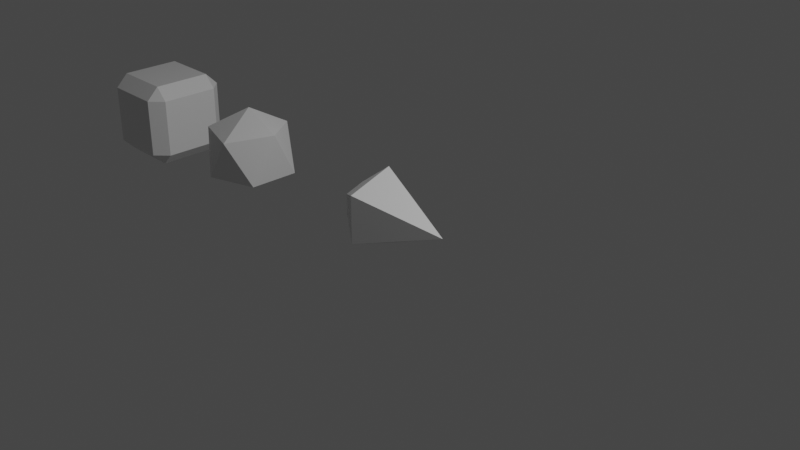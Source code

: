 # Source: projectiles.blend  (saved by Blender 2.82.7; exported with 4.5.12 LTS)
import bpy
from mathutils import Matrix  # noqa: F401  (used for matrix-valued properties, if any)

bpy.ops.wm.read_factory_settings(use_empty=True)
scene = bpy.context.scene
scene.name = 'Scene'

# ---- collections
col_collection = bpy.data.collections.new('Collection'); scene.collection.children.link(col_collection)

# ---- materials (node trees are filled in below, after node groups)
mat_top = bpy.data.materials.new('Top')
mat_top.use_transparent_shadow = False
mat_body = bpy.data.materials.new('Body')
mat_body.use_transparent_shadow = False
mat_fire = bpy.data.materials.new('Fire')
mat_fire.use_transparent_shadow = False
mat_water = bpy.data.materials.new('Water')
mat_water.use_transparent_shadow = False

# ---- material node trees
mat_top.use_nodes = True; mat_top.node_tree.nodes.clear()
_N = mat_top.node_tree.nodes; _L = mat_top.node_tree.links
n0 = _N.new('ShaderNodeOutputMaterial'); n0.name = 'Material Output'; n0.location = (300, 300)
n1 = _N.new('ShaderNodeBsdfPrincipled'); n1.name = 'Principled BSDF'; n1.location = (10, 300)
n1.distribution = 'GGX'
n1.subsurface_method = 'BURLEY'
n1.inputs[3].default_value = 1.45
n1.inputs[27].default_value = (0.0, 0.0, 0.0, 1.0)
n1.inputs[28].default_value = 1.0
_L.new(n1.outputs[0], n0.inputs[0])
n0.is_active_output = True
mat_body.use_nodes = True; mat_body.node_tree.nodes.clear()
_N = mat_body.node_tree.nodes; _L = mat_body.node_tree.links
n0 = _N.new('ShaderNodeOutputMaterial'); n0.name = 'Material Output'; n0.location = (300, 300)
n1 = _N.new('ShaderNodeBsdfPrincipled'); n1.name = 'Principled BSDF'; n1.location = (10, 300)
n1.distribution = 'GGX'
n1.subsurface_method = 'BURLEY'
n1.inputs[3].default_value = 1.45
n1.inputs[27].default_value = (0.0, 0.0, 0.0, 1.0)
n1.inputs[28].default_value = 1.0
_L.new(n1.outputs[0], n0.inputs[0])
n0.is_active_output = True
mat_fire.use_nodes = True; mat_fire.node_tree.nodes.clear()
_N = mat_fire.node_tree.nodes; _L = mat_fire.node_tree.links
n0 = _N.new('ShaderNodeOutputMaterial'); n0.name = 'Material Output'; n0.location = (300, 300)
n1 = _N.new('ShaderNodeBsdfPrincipled'); n1.name = 'Principled BSDF'; n1.location = (10, 300)
n1.distribution = 'GGX'
n1.subsurface_method = 'BURLEY'
n1.inputs[3].default_value = 1.45
n1.inputs[27].default_value = (0.0, 0.0, 0.0, 1.0)
n1.inputs[28].default_value = 1.0
_L.new(n1.outputs[0], n0.inputs[0])
n0.is_active_output = True
mat_water.use_nodes = True; mat_water.node_tree.nodes.clear()
_N = mat_water.node_tree.nodes; _L = mat_water.node_tree.links
n0 = _N.new('ShaderNodeOutputMaterial'); n0.name = 'Material Output'; n0.location = (300, 300)
n1 = _N.new('ShaderNodeBsdfPrincipled'); n1.name = 'Principled BSDF'; n1.location = (10, 300)
n1.distribution = 'GGX'
n1.subsurface_method = 'BURLEY'
n1.inputs[3].default_value = 1.45
n1.inputs[27].default_value = (0.0, 0.0, 0.0, 1.0)
n1.inputs[28].default_value = 1.0
_L.new(n1.outputs[0], n0.inputs[0])
n0.is_active_output = True

# ---- world
world_world = bpy.data.worlds.new('World'); scene.world = world_world
world_world.use_nodes = True; world_world.node_tree.nodes.clear()
_N = world_world.node_tree.nodes; _L = world_world.node_tree.links
n0 = _N.new('ShaderNodeOutputWorld'); n0.name = 'World Output'; n0.location = (300, 300)
n1 = _N.new('ShaderNodeBackground'); n1.name = 'Background'; n1.location = (10, 300)
n1.inputs[0].default_value = (0.05088, 0.05088, 0.05088, 1.0)
_L.new(n1.outputs[0], n0.inputs[0])
n0.is_active_output = True
world_world.color = (0.05088, 0.05088, 0.05088)
world_world.use_sun_shadow = False
world_world.sun_shadow_jitter_overblur = 0.0

# ---- cameras
cam_camera = bpy.data.cameras.new('Camera')
cam_camera.clip_end = 100.0
cam_camera.ortho_scale = 7.314

# ---- lights
light_light = bpy.data.lights.new('Light', 'POINT')
light_light.transmission_factor = 0.0
light_light.energy = 1000.0
light_light.shadow_soft_size = 0.1
light_light.shadow_maximum_resolution = 0.006
light_light.use_absolute_resolution = True

# ---- meshes
me_cube = bpy.data.meshes.new('Cube')
me_cube.from_pydata([(0.3485, 0.5, 0.3485), (0.3485, 0.3485, 0.5), (0.5, 0.3485, 0.3485), (0.3485, 0.3485, -0.5), (0.3485, 0.5, -0.3485), (0.5, 0.3485, -0.3485), (0.5, -0.3485, 0.3485), (0.3485, -0.3485, 0.5), (0.3485, -0.5, 0.3485), (0.5, -0.3485, -0.3485), (0.3485, -0.5, -0.3485), (0.3485, -0.3485, -0.5), (-0.3485, 0.5, 0.3485), (-0.5, 0.3485, 0.3485), (-0.3485, 0.3485, 0.5), (-0.5, 0.3485, -0.3485), (-0.3485, 0.5, -0.3485), (-0.3485, 0.3485, -0.5), (-0.5, -0.3485, 0.3485), (-0.3485, -0.5, 0.3485), (-0.3485, -0.3485, 0.5), (-0.3485, -0.3485, -0.5), (-0.3485, -0.5, -0.3485), (-0.5, -0.3485, -0.3485)], [], [(17, 3, 11, 21), (23, 18, 13, 15), (10, 8, 19, 22), (1, 14, 20, 7), (5, 2, 6, 9), (0, 1, 2), (3, 4, 5), (6, 7, 8), (9, 10, 11), (12, 13, 14), (15, 16, 17), (18, 19, 20), (21, 22, 23), (17, 21, 23, 15), (3, 17, 16, 4), (2, 5, 4, 0), (22, 19, 18, 23), (8, 10, 9, 6), (12, 16, 15, 13), (7, 20, 19, 8), (1, 7, 6, 2), (21, 11, 10, 22), (20, 14, 13, 18), (14, 1, 0, 12), (11, 3, 5, 9), (16, 12, 0, 4)])
me_cube.polygons.foreach_set('material_index', [1, 1, 1, 0, 1, 0, 1, 0, 1, 0, 1, 0, 1, 1, 1, 1, 1, 1, 1, 0, 0, 1, 0, 0, 1, 1])
_uv = me_cube.uv_layers.new(name='UVMap')
_uv.uv.foreach_set('vector', [0.1629, 0.5379, 0.3371, 0.5379, 0.3371, 0.7121, 0.1629, 0.7121, 0.4129, 0.03788, 0.5871, 0.03788, 0.5871, 0.2121, 0.4129, 0.2121, 0.4129, 0.7879, 0.5871, 0.7879, 0.5871, 0.9621, 0.4129, 0.9621, 0.6629, 0.5379, 0.8371, 0.5379, 0.8371, 0.7121, 0.6629, 0.7121, 0.4129, 0.5379, 0.5871, 0.5379, 0.5871, 0.7121, 0.4129, 0.7121, 0.5871, 0.4621, 0.625, 0.4621, 0.5871, 0.5, 0.3371, 0.5379, 0.3371, 0.5, 0.375, 0.5379, 0.5871, 0.7121, 0.625, 0.7121, 0.5871, 0.75, 0.4129, 0.7121, 0.4129, 0.75, 0.375, 0.7121, 0.5871, 0.2879, 0.5871, 0.25, 0.625, 0.2879, 0.4129, 0.2121, 0.4129, 0.25, 0.375, 0.2121, 0.5871, 0.03788, 0.5871, 0.0, 0.625, 0.03788, 0.1629, 0.7121, 0.1629, 0.75, 0.125, 0.7121, 0.1629, 0.5379, 0.1629, 0.7121, 0.125, 0.7121, 0.125, 0.5379, 0.3371, 0.5379, 0.1629, 0.5379, 0.1629, 0.5, 0.3371, 0.5, 0.5871, 0.5379, 0.4129, 0.5379, 0.4129, 0.4621, 0.5871, 0.4621, 0.4129, 0.9621, 0.5871, 0.9621, 0.5871, 1.0, 0.4129, 1.0, 0.5871, 0.7879, 0.4129, 0.7879, 0.4129, 0.7121, 0.5871, 0.7121, 0.5871, 0.2879, 0.4129, 0.2879, 0.4129, 0.2121, 0.5871, 0.2121, 0.6629, 0.7121, 0.8371, 0.7121, 0.8371, 0.75, 0.6629, 0.75, 0.6629, 0.5379, 0.6629, 0.7121, 0.5871, 0.7121, 0.5871, 0.5379, 0.1629, 0.7121, 0.3371, 0.7121, 0.3371, 0.75, 0.1629, 0.75, 0.8371, 0.7121, 0.8371, 0.5379, 0.875, 0.5379, 0.875, 0.7121, 0.8371, 0.5379, 0.6629, 0.5379, 0.6629, 0.5, 0.8371, 0.5, 0.3371, 0.7121, 0.3371, 0.5379, 0.4129, 0.5379, 0.4129, 0.7121, 0.4129, 0.2879, 0.5871, 0.2879, 0.5871, 0.4621, 0.4129, 0.4621])
me_cube.materials.append(mat_top)
me_cube.materials.append(mat_body)
me_cube.use_remesh_preserve_volume = False
me_cube.use_remesh_preserve_attributes = False
me_cube.use_mirror_vertex_groups = False
me_cube.update()
me_icosphere_002 = bpy.data.meshes.new('Icosphere.002')
me_icosphere_002.from_pydata([(0.06314, -0.01656, -0.4527), (0.4109, -0.2977, -0.2517), (-0.1567, -0.4825, -0.2534), (-0.5071, 0.0002362, -0.2547), (-0.1562, 0.483, -0.2556), (0.4105, 0.2983, -0.2535), (0.1568, -0.4826, 0.2537), (-0.4105, -0.2982, 0.2536), (-0.3878, 0.329, 0.1762), (0.06846, 0.4814, 0.2467), (0.4823, -0.01457, 0.3197), (-0.03353, 0.02059, 0.5097)], [], [(0, 1, 2), (1, 0, 5), (0, 2, 3), (0, 3, 4), (0, 4, 5), (1, 5, 10), (2, 1, 6), (3, 2, 7), (4, 3, 8), (5, 4, 9), (1, 10, 6), (2, 6, 7), (3, 7, 8), (4, 8, 9), (5, 9, 10), (6, 10, 11), (7, 6, 11), (8, 7, 11), (9, 8, 11), (10, 9, 11)])
_uv = me_icosphere_002.uv_layers.new(name='UVMap')
_uv.uv.foreach_set('vector', [0.8182, 0.0, 0.7273, 0.1575, 0.9091, 0.1575, 0.7273, 0.1575, 0.6364, 0.0, 0.5455, 0.1575, 0.09091, 0.0, 0.0, 0.1575, 0.1818, 0.1575, 0.2727, 0.0, 0.1818, 0.1575, 0.3636, 0.1575, 0.4545, 0.0, 0.3636, 0.1575, 0.5455, 0.1575, 0.7273, 0.1575, 0.5455, 0.1575, 0.6364, 0.3149, 0.9091, 0.1575, 0.7273, 0.1575, 0.8182, 0.3149, 0.1818, 0.1575, 0.0, 0.1575, 0.09091, 0.3149, 0.3636, 0.1575, 0.1818, 0.1575, 0.2727, 0.3149, 0.5455, 0.1575, 0.3636, 0.1575, 0.4545, 0.3149, 0.7273, 0.1575, 0.6364, 0.3149, 0.8182, 0.3149, 0.9091, 0.1575, 0.8182, 0.3149, 1.0, 0.3149, 0.1818, 0.1575, 0.09091, 0.3149, 0.2727, 0.3149, 0.3636, 0.1575, 0.2727, 0.3149, 0.4545, 0.3149, 0.5455, 0.1575, 0.4545, 0.3149, 0.6364, 0.3149, 0.8182, 0.3149, 0.6364, 0.3149, 0.7273, 0.4724, 1.0, 0.3149, 0.8182, 0.3149, 0.9091, 0.4724, 0.2727, 0.3149, 0.09091, 0.3149, 0.1818, 0.4724, 0.4545, 0.3149, 0.2727, 0.3149, 0.3636, 0.4724, 0.6364, 0.3149, 0.4545, 0.3149, 0.5455, 0.4724])
me_icosphere_002.materials.append(mat_fire)
me_icosphere_002.use_remesh_fix_poles = True
me_icosphere_002.use_remesh_preserve_attributes = False
me_icosphere_002.use_mirror_vertex_groups = False
me_icosphere_002.update()
me_cone = bpy.data.meshes.new('Cone')
me_cone.from_pydata([(0.0, 0.0, 0.622), (-3.707e-08, 0.2003, -0.622), (0.0, 0.4638, -0.3057), (0.1905, 0.06188, -0.622), (0.4411, 0.1433, -0.3057), (0.1177, -0.162, -0.622), (0.2726, -0.3753, -0.3057), (-0.1177, -0.162, -0.622), (-0.2726, -0.3753, -0.3057), (-0.1905, 0.06188, -0.622), (-0.4411, 0.1433, -0.3057)], [], [(10, 0, 2), (6, 0, 8), (8, 0, 10), (4, 0, 6), (2, 0, 4), (2, 4, 3, 1), (4, 6, 5, 3), (6, 8, 7, 5), (8, 10, 9, 7), (10, 2, 1, 9), (1, 3, 5, 7, 9)])
_uv = me_cone.uv_layers.new(name='UVMap')
_uv.uv.foreach_set('vector', [0.07978, 0.3053, 0.25, 0.25, 0.25, 0.429, 0.3552, 0.1052, 0.25, 0.25, 0.1448, 0.1052, 0.1448, 0.1052, 0.25, 0.25, 0.07978, 0.3053, 0.4202, 0.3053, 0.25, 0.25, 0.3552, 0.1052, 0.25, 0.429, 0.25, 0.25, 0.4202, 0.3053, 0.25, 0.429, 0.4202, 0.3053, 0.4009, 0.3804, 0.3274, 0.4338, 0.4202, 0.3053, 0.3552, 0.1052, 0.4206, 0.1468, 0.4487, 0.2332, 0.3552, 0.1052, 0.1448, 0.1052, 0.2046, 0.05584, 0.2954, 0.05584, 0.1448, 0.1052, 0.07978, 0.3053, 0.0513, 0.2332, 0.07937, 0.1468, 0.07978, 0.3053, 0.25, 0.429, 0.1726, 0.4338, 0.09913, 0.3804, 0.75, 0.3273, 0.8235, 0.2739, 0.7954, 0.1875, 0.7046, 0.1875, 0.6765, 0.2739])
me_cone.materials.append(mat_water)
me_cone.use_remesh_fix_poles = True
me_cone.use_remesh_preserve_attributes = False
me_cone.use_mirror_vertex_groups = False
me_cone.update()

# ---- objects
ob_earrth = bpy.data.objects.new('Earrth', me_cube)
ob_light = bpy.data.objects.new('Light', light_light)
ob_camera = bpy.data.objects.new('Camera', cam_camera)
ob_fire = bpy.data.objects.new('Fire', me_icosphere_002)
ob_water = bpy.data.objects.new('Water', me_cone)

# ---- transforms, parenting, visibility, modifiers, constraints
ob_earrth.location = (-4.215, 0.0, 0.0)
ob_earrth.lock_rotations_4d = False
ob_earrth.empty_display_type = 'ARROWS'
ob_earrth.lineart.crease_threshold = 0.0
ob_light.location = (4.076, 1.005, 5.904)
ob_light.rotation_euler = (0.6503, 0.05522, 1.866)
ob_light.lock_rotations_4d = False
ob_light.empty_display_type = 'ARROWS'
ob_light.color = (0.0, 0.0, 0.0, 0.0)
ob_light.lineart.crease_threshold = 0.0
ob_camera.location = (7.359, -6.926, 4.958)
ob_camera.rotation_euler = (1.109, 0.0, 0.8149)
ob_camera.lock_rotations_4d = False
ob_camera.empty_display_type = 'ARROWS'
ob_camera.color = (0.0, 0.0, 0.0, 0.0)
ob_camera.display_type = 'WIRE'
ob_camera.lineart.crease_threshold = 0.0
ob_fire.location = (-2.497, 0.0, 0.0)
ob_fire.lineart.crease_threshold = 0.0
ob_water.location = (0.0, 0.0, 0.0)
ob_water.rotation_euler = (0.0, 1.571, 0.0)
ob_water.lineart.crease_threshold = 0.0

# ---- collection membership
col_collection.objects.link(ob_earrth)
col_collection.objects.link(ob_light)
col_collection.objects.link(ob_camera)
col_collection.objects.link(ob_fire)
col_collection.objects.link(ob_water)

# ---- scene / render settings (as saved in the file)
scene.camera = ob_camera
scene.frame_start = 1; scene.frame_end = 250; scene.frame_set(1)
scene.render.engine = 'BLENDER_EEVEE_NEXT'
scene.cycles.use_denoising = False
scene.cycles.samples = 128
scene.cycles.sampling_pattern = 'TABULATED_SOBOL'
scene.cycles.use_adaptive_sampling = False
scene.cycles.use_light_tree = False
scene.view_settings.view_transform = 'Filmic'
bpy.context.view_layer.update()
